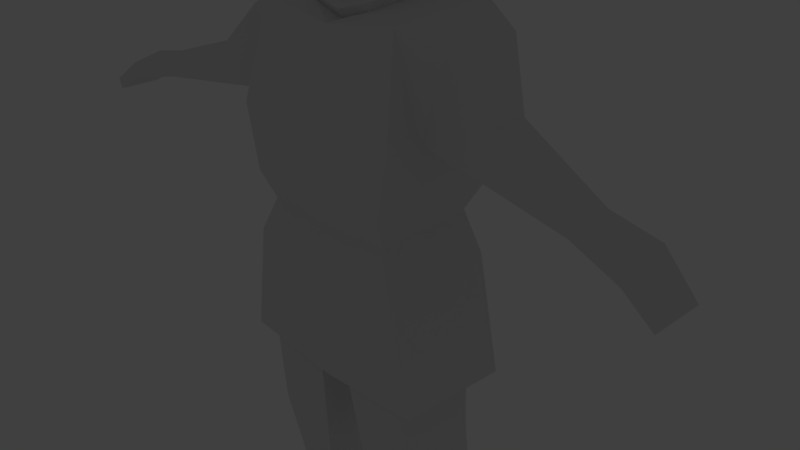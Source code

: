 # Source: kniggit.blend  (saved by Blender 2.79.0; exported with 4.5.12 LTS)
import bpy
from mathutils import Matrix  # noqa: F401  (used for matrix-valued properties, if any)

bpy.ops.wm.read_factory_settings(use_empty=True)
scene = bpy.context.scene
scene.name = 'Scene'

# ---- collections
col_collection_1 = bpy.data.collections.new('Collection 1'); scene.collection.children.link(col_collection_1)
col_collection_2 = bpy.data.collections.new('Collection 2'); scene.collection.children.link(col_collection_2)
col_collection_2.hide_render = True
col_collection_2.hide_viewport = True

# ---- materials (node trees are filled in below, after node groups)
mat_material = bpy.data.materials.new('Material')
mat_material.alpha_threshold = 0.0
mat_material.use_transparent_shadow = False
mat_material.roughness = 0.5
mat_material.line_color = (0.0, 0.0, 0.0, 1.0)

# ---- material node trees

# ---- world
world_world = bpy.data.worlds.new('World'); scene.world = world_world
world_world.color = (0.05088, 0.05088, 0.05088)
world_world.use_sun_shadow = False
world_world.sun_shadow_jitter_overblur = 0.0
world_world.cycles.sampling_method = 'MANUAL'

# ---- cameras
cam_camera = bpy.data.cameras.new('Camera')
cam_camera.clip_end = 100.0
cam_camera.lens = 35.0
cam_camera.sensor_width = 32.0
cam_camera.sensor_height = 18.0
cam_camera.ortho_scale = 7.314
cam_camera.dof.focus_distance = 0.0
cam_camera.dof.aperture_fstop = 128.0

# ---- lights
light_lamp = bpy.data.lights.new('Lamp', 'POINT')
light_lamp.transmission_factor = 0.0
light_lamp.cutoff_distance = 30.0
light_lamp.energy = 100.0
light_lamp.shadow_buffer_clip_start = 1.001
light_lamp.shadow_soft_size = 0.1
light_lamp.shadow_maximum_resolution = 0.006
light_lamp.use_absolute_resolution = True

# ---- meshes
me_cube = bpy.data.meshes.new('Cube')
me_cube.from_pydata([(1.238, 0.5604, -1.474), (1.238, -0.6391, -1.44), (1.0, 0.6729, 0.7662), (1.0, -0.6669, 0.6754), (1.269, -0.8425, 1.934), (1.269, 1.206, 2.059), (0.4551, -0.3304, 3.23), (0.4831, 0.498, 3.319), (1.093, -0.8381, 1.08), (1.093, 1.095, 1.2), (1.201, 0.8026, 0.1883), (1.201, -0.7793, 0.199), (1.509, 0.8425, -1.462), (1.509, -0.7396, -1.401), (0.2703, 0.5604, -1.538), (0.2703, -0.6391, -1.505), (0.3784, -0.499, -2.728), (0.3784, 0.5657, -2.359), (1.288, -0.5203, -2.672), (1.288, 0.5443, -2.302), (0.8465, -0.05767, -4.517), (0.8465, 0.6627, -4.552), (1.428, -0.05687, -4.478), (1.428, 0.6635, -4.514), (0.9996, -0.03503, -5.369), (0.9487, 0.6861, -5.375), (1.624, -0.03657, -5.33), (1.603, 0.6846, -5.307), (0.9608, -0.4872, -5.019), (1.543, -0.4864, -4.98), (0.9903, -0.4646, -5.413), (1.572, -0.4661, -5.375), (1.223, -0.9844, -5.203), (1.452, -0.984, -5.188), (1.235, -0.9755, -5.358), (1.464, -0.9761, -5.343), (1.353, 0.9366, 2.038), (1.324, -0.4119, 1.982), (1.667, 0.6504, 3.071), (1.631, -0.3688, 3.0), (2.146, 0.2235, 1.896), (2.131, -0.4574, 1.868), (2.304, 0.07894, 2.418), (2.286, -0.4356, 2.382), (3.533, -0.2372, 1.679), (3.441, -0.615, 1.719), (3.631, -0.3266, 2.001), (3.52, -0.6154, 1.982), (4.156, -0.1844, 1.596), (4.131, -0.8035, 1.593), (4.23, -0.3464, 1.887), (4.13, -0.8105, 1.821), (4.55, -0.2777, 1.356), (4.541, -0.8726, 1.348), (4.648, -0.4039, 1.489), (4.637, -0.8536, 1.48), (1.087, 0.8546, 3.323), (1.087, -0.5709, 3.212), (0.3864, 0.1103, 4.167), (0.2195, -0.4141, 4.025), (0.4857, -0.3995, 3.332), (0.5234, 0.5544, 3.43), (0.4518, -0.3427, 3.376), (0.4867, 0.4857, 3.46), (0.248, -0.4137, 3.988), (0.4852, 0.3829, 3.841), (0.2923, -0.349, 4.145), (0.05243, -0.4534, 3.968), (0.0588, -0.4514, 4.018), (0.4147, -0.3968, 3.775), (-1.238, 0.5604, -1.474), (-1.238, -0.6391, -1.44), (0.0, -0.8425, 2.385), (2.039e-10, 1.206, 2.51), (-1.0, 0.6729, 0.7662), (-1.0, -0.6669, 0.6754), (-1.269, -0.8425, 1.934), (-1.269, 1.206, 2.059), (0.0, 0.8425, -1.578), (0.0, -0.7396, -1.517), (0.0, 0.6729, 0.6717), (0.0, -0.6669, 0.5809), (0.0, -0.3274, 3.08), (0.0, 0.4427, 3.169), (-0.4551, -0.3304, 3.23), (-0.4831, 0.498, 3.319), (0.0, -0.8381, 1.04), (-1.093, -0.8381, 1.08), (-1.093, 1.095, 1.2), (0.0, 1.095, 1.159), (-1.201, 0.8026, 0.1883), (-1.201, -0.7793, 0.199), (0.0, 0.8026, 0.0852), (0.0, -0.7793, 0.09592), (-1.509, 0.8425, -1.462), (-1.509, -0.7396, -1.401), (-0.2703, 0.5604, -1.538), (-0.2703, -0.6391, -1.505), (-0.3784, -0.499, -2.728), (-0.3784, 0.5657, -2.359), (-1.288, -0.5203, -2.672), (-1.288, 0.5443, -2.302), (-0.8465, -0.05767, -4.517), (-0.8465, 0.6627, -4.552), (-1.428, -0.05687, -4.478), (-1.428, 0.6635, -4.514), (-0.9996, -0.03503, -5.369), (-0.9487, 0.6861, -5.375), (-1.624, -0.03657, -5.33), (-1.603, 0.6846, -5.307), (-0.9608, -0.4872, -5.019), (-1.543, -0.4864, -4.98), (-0.9903, -0.4646, -5.413), (-1.572, -0.4661, -5.375), (-1.223, -0.9844, -5.203), (-1.452, -0.984, -5.188), (-1.235, -0.9755, -5.358), (-1.464, -0.9761, -5.343), (-1.353, 0.9366, 2.038), (-1.324, -0.4119, 1.982), (-1.667, 0.6504, 3.071), (-1.631, -0.3688, 3.0), (-2.146, 0.2235, 1.896), (-2.131, -0.4574, 1.868), (-2.304, 0.07894, 2.418), (-2.286, -0.4356, 2.382), (-3.533, -0.2372, 1.679), (-3.441, -0.615, 1.719), (-3.631, -0.3266, 2.001), (-3.52, -0.6154, 1.982), (-4.156, -0.1844, 1.596), (-4.131, -0.8035, 1.593), (-4.23, -0.3464, 1.887), (-4.13, -0.8105, 1.821), (-4.55, -0.2777, 1.356), (-4.541, -0.8726, 1.348), (-4.648, -0.4039, 1.489), (-4.637, -0.8536, 1.48), (0.0, 0.8546, 3.178), (0.0, -0.5709, 3.066), (-1.087, 0.8546, 3.323), (-1.087, -0.5709, 3.212), (-0.3864, 0.1103, 4.167), (-0.2195, -0.4141, 4.025), (0.0, -0.4366, 4.315), (0.0, 0.1285, 4.362), (0.0, -0.397, 3.192), (0.0, 0.4913, 3.294), (-0.4857, -0.3995, 3.332), (-0.5234, 0.5544, 3.43), (0.0, -0.3408, 3.269), (-0.4518, -0.3427, 3.376), (0.0, 0.4312, 3.357), (-0.4867, 0.4857, 3.46), (0.0, -0.4833, 3.715), (-0.248, -0.4137, 3.988), (0.0, 0.356, 3.793), (-0.4852, 0.3829, 3.841), (-0.2923, -0.349, 4.145), (-0.05243, -0.4534, 3.968), (-0.0588, -0.4514, 4.018), (-0.4147, -0.3968, 3.775)], [], [(57, 37, 39), (10, 3, 11), (86, 4, 72), (9, 4, 8), (89, 5, 9), (10, 78, 92), (3, 93, 11), (67, 59, 68), (19, 21, 17), (72, 57, 139), (73, 56, 5), (145, 66, 58), (2, 89, 9), (2, 8, 3), (3, 86, 81), (11, 79, 13), (2, 92, 80), (10, 13, 12), (0, 13, 1), (14, 12, 0), (15, 13, 79), (14, 79, 78), (15, 17, 16), (0, 17, 14), (15, 18, 1), (1, 19, 0), (23, 26, 27), (19, 22, 23), (18, 20, 22), (17, 20, 16), (24, 27, 26), (21, 24, 20), (26, 29, 31), (23, 25, 21), (30, 32, 28), (24, 31, 30), (24, 28, 20), (22, 28, 29), (33, 34, 35), (31, 34, 30), (31, 33, 35), (29, 32, 33), (36, 42, 40), (57, 38, 56), (56, 36, 5), (5, 37, 4), (43, 45, 47), (37, 40, 41), (37, 43, 39), (39, 42, 38), (46, 48, 44), (43, 46, 42), (42, 44, 40), (41, 44, 45), (48, 54, 52), (44, 49, 45), (45, 51, 47), (46, 51, 50), (53, 54, 55), (49, 52, 53), (49, 55, 51), (51, 54, 50), (7, 57, 56), (6, 139, 57), (7, 138, 83), (156, 58, 65), (69, 58, 66), (7, 60, 6), (7, 147, 61), (6, 146, 82), (60, 63, 62), (147, 63, 61), (146, 62, 150), (62, 65, 69), (63, 156, 65), (62, 154, 150), (68, 66, 144), (67, 144, 154), (64, 66, 59), (64, 154, 69), (141, 119, 76), (90, 75, 74), (86, 76, 87), (76, 88, 87), (77, 89, 88), (90, 78, 94), (93, 75, 91), (159, 143, 155), (103, 101, 99), (72, 141, 76), (140, 73, 77), (158, 145, 142), (74, 89, 80), (87, 74, 75), (86, 75, 81), (79, 91, 95), (74, 92, 90), (95, 90, 94), (95, 70, 71), (94, 96, 70), (97, 95, 71), (96, 79, 97), (97, 99, 96), (99, 70, 96), (100, 97, 71), (101, 71, 70), (105, 108, 104), (101, 104, 100), (100, 102, 98), (102, 99, 98), (106, 109, 107), (106, 103, 102), (108, 111, 104), (107, 105, 103), (114, 112, 110), (106, 113, 108), (110, 106, 102), (104, 110, 102), (115, 116, 114), (116, 113, 112), (113, 115, 111), (111, 114, 110), (118, 124, 120), (120, 141, 140), (118, 140, 77), (119, 77, 76), (125, 127, 123), (119, 122, 118), (125, 119, 121), (124, 121, 120), (130, 128, 126), (128, 125, 124), (126, 124, 122), (123, 126, 122), (130, 136, 132), (131, 126, 127), (133, 127, 129), (128, 133, 129), (135, 136, 134), (131, 134, 130), (137, 131, 133), (136, 133, 132), (85, 141, 84), (84, 139, 82), (138, 85, 83), (142, 156, 157), (161, 142, 157), (148, 85, 84), (85, 147, 83), (146, 84, 82), (148, 153, 149), (153, 147, 149), (146, 151, 148), (151, 157, 153), (153, 156, 152), (154, 151, 150), (160, 158, 143), (159, 144, 160), (158, 155, 143), (155, 154, 159), (57, 4, 37), (10, 2, 3), (86, 8, 4), (9, 5, 4), (89, 73, 5), (10, 12, 78), (3, 81, 93), (67, 64, 59), (19, 23, 21), (72, 4, 57), (73, 138, 56), (145, 144, 66), (2, 80, 89), (2, 9, 8), (3, 8, 86), (11, 93, 79), (2, 10, 92), (10, 11, 13), (0, 12, 13), (14, 78, 12), (15, 1, 13), (14, 15, 79), (15, 14, 17), (0, 19, 17), (15, 16, 18), (1, 18, 19), (23, 22, 26), (19, 18, 22), (18, 16, 20), (17, 21, 20), (24, 25, 27), (21, 25, 24), (26, 22, 29), (23, 27, 25), (30, 34, 32), (24, 26, 31), (24, 30, 28), (22, 20, 28), (33, 32, 34), (31, 35, 34), (31, 29, 33), (29, 28, 32), (36, 38, 42), (57, 39, 38), (56, 38, 36), (5, 36, 37), (43, 41, 45), (37, 36, 40), (37, 41, 43), (39, 43, 42), (46, 50, 48), (43, 47, 46), (42, 46, 44), (41, 40, 44), (48, 50, 54), (44, 48, 49), (45, 49, 51), (46, 47, 51), (53, 52, 54), (49, 48, 52), (49, 53, 55), (51, 55, 54), (7, 6, 57), (6, 82, 139), (7, 56, 138), (156, 145, 58), (69, 65, 58), (7, 61, 60), (7, 83, 147), (6, 60, 146), (60, 61, 63), (147, 152, 63), (146, 60, 62), (62, 63, 65), (63, 152, 156), (62, 69, 154), (68, 59, 66), (67, 68, 144), (64, 69, 66), (64, 67, 154), (141, 121, 119), (90, 91, 75), (86, 72, 76), (76, 77, 88), (77, 73, 89), (90, 92, 78), (93, 81, 75), (159, 160, 143), (103, 105, 101), (72, 139, 141), (140, 138, 73), (158, 144, 145), (74, 88, 89), (87, 88, 74), (86, 87, 75), (79, 93, 91), (74, 80, 92), (95, 91, 90), (95, 94, 70), (94, 78, 96), (97, 79, 95), (96, 78, 79), (97, 98, 99), (99, 101, 70), (100, 98, 97), (101, 100, 71), (105, 109, 108), (101, 105, 104), (100, 104, 102), (102, 103, 99), (106, 108, 109), (106, 107, 103), (108, 113, 111), (107, 109, 105), (114, 116, 112), (106, 112, 113), (110, 112, 106), (104, 111, 110), (115, 117, 116), (116, 117, 113), (113, 117, 115), (111, 115, 114), (118, 122, 124), (120, 121, 141), (118, 120, 140), (119, 118, 77), (125, 129, 127), (119, 123, 122), (125, 123, 119), (124, 125, 121), (130, 132, 128), (128, 129, 125), (126, 128, 124), (123, 127, 126), (130, 134, 136), (131, 130, 126), (133, 131, 127), (128, 132, 133), (135, 137, 136), (131, 135, 134), (137, 135, 131), (136, 137, 133), (85, 140, 141), (84, 141, 139), (138, 140, 85), (142, 145, 156), (161, 158, 142), (148, 149, 85), (85, 149, 147), (146, 148, 84), (148, 151, 153), (153, 152, 147), (146, 150, 151), (151, 161, 157), (153, 157, 156), (154, 161, 151), (160, 144, 158), (159, 154, 144), (158, 161, 155), (155, 161, 154)])
me_cube.materials.append(mat_material)
me_cube.use_remesh_preserve_volume = False
me_cube.use_remesh_preserve_attributes = False
me_cube.use_mirror_vertex_groups = False
me_cube.update()
arm_armature = bpy.data.armatures.new('Armature')  # bones are not reproduced

# ---- objects
ob_armature = bpy.data.objects.new('Armature', arm_armature)
ob_cube = bpy.data.objects.new('Cube', me_cube)
ob_lamp = bpy.data.objects.new('Lamp', light_lamp)
ob_camera = bpy.data.objects.new('Camera', cam_camera)

# ---- transforms, parenting, visibility, modifiers, constraints
ob_armature.location = (0.0, 0.0, 0.5936)
ob_armature.show_in_front = True
ob_armature.lineart.crease_threshold = 0.0
ob_cube.parent = ob_armature
ob_cube.matrix_parent_inverse = Matrix(((1.0, 0.0, 0.0, 0.0), (0.0, 1.0, 0.0, 0.0), (0.0, 0.0, 1.0, -0.5936), (0.0, 0.0, 0.0, 1.0)))
ob_cube.location = (0.0, 0.0, 0.0)
ob_cube.lock_rotations_4d = False
ob_cube.empty_display_type = 'ARROWS'
ob_cube.lineart.crease_threshold = 0.0
_vg = ob_cube.vertex_groups.new(name='torso')
for _i, _w in zip([0, 1, 2, 3, 4, 5, 8, 9, 10, 11, 12, 13, 14, 15, 36, 37, 70, 71, 72, 73, 74, 75, 76, 77, 78, 79, 80, 81, 86, 87, 88, 89, 90, 91, 92, 93, 94, 95, 96, 97, 118, 119], [0.1181, 0.07778, 0.8341, 0.8323, 0.1765, 0.1918, 0.7136, 0.6803, 0.8338, 0.81, 0.2239, 0.1203, 0.09723, 0.04289, 0.1452, 0.1372, 0.1181, 0.07778, 0.07625, 0.1348, 0.8341, 0.8323, 0.1765, 0.1918, 0.175, 0.0592, 0.9348, 0.9326, 0.8731, 0.7136, 0.6803, 0.8222, 0.8338, 0.81, 0.9124, 0.9013, 0.2239, 0.1203, 0.09723, 0.04289, 0.1452, 0.1372]): _vg.add([_i], _w, 'REPLACE')
_vg = ob_cube.vertex_groups.new(name='chest')
for _i, _w in zip([3, 4, 5, 6, 7, 8, 9, 36, 37, 38, 39, 56, 57, 58, 59, 60, 61, 62, 63, 64, 65, 67, 68, 69, 72, 73, 75, 76, 77, 82, 83, 84, 85, 86, 87, 88, 89, 118, 119, 120, 121, 138, 139, 140, 141, 142, 143, 146, 147, 148, 149, 150, 151, 152, 153, 154, 155, 156, 157, 159, 160, 161], [0.04393, 0.3507, 0.03691, 0.5096, 0.5873, 0.1137, 0.02267, 0.07178, 0.2307, 0.0277, 0.03649, 0.1601, 0.1592, 0.01888, 0.0145, 0.3394, 0.5361, 0.2773, 0.5013, 0.02412, 0.1543, 0.01748, 0.01024, 0.08234, 0.8096, 0.568, 0.04393, 0.3507, 0.03691, 0.6388, 0.5713, 0.5096, 0.5873, 0.08027, 0.1137, 0.02267, 0.06593, 0.07178, 0.2307, 0.0277, 0.03649, 0.5345, 0.7703, 0.1601, 0.1592, 0.01888, 0.0145, 0.3241, 0.3579, 0.3394, 0.5361, 0.1889, 0.2773, 0.264, 0.5013, 0.05399, 0.02412, 0.05879, 0.1543, 0.01748, 0.01024, 0.08234]): _vg.add([_i], _w, 'REPLACE')
_vg = ob_cube.vertex_groups.new(name='head')
for _i, _w in zip([6, 7, 56, 57, 58, 59, 60, 61, 62, 63, 64, 65, 66, 67, 68, 69, 82, 83, 84, 85, 138, 139, 140, 141, 142, 143, 144, 145, 146, 147, 148, 149, 150, 151, 152, 153, 154, 155, 156, 157, 158, 159, 160, 161], [0.3098, 0.2109, 0.05195, 0.07053, 0.9566, 0.9583, 0.5418, 0.3135, 0.63, 0.3758, 0.9518, 0.8072, 0.9702, 0.9572, 0.9617, 0.8914, 0.3142, 0.3284, 0.3098, 0.2109, 0.1728, 0.1462, 0.05195, 0.07053, 0.9566, 0.9583, 0.9829, 0.9823, 0.6362, 0.5671, 0.5418, 0.3135, 0.7809, 0.63, 0.6788, 0.3758, 0.9324, 0.9518, 0.9273, 0.8072, 0.9702, 0.9572, 0.9617, 0.8914]): _vg.add([_i], _w, 'REPLACE')
_vg = ob_cube.vertex_groups.new(name='upper_arm.L')
for _i, _w in zip([2, 3, 4, 5, 6, 7, 8, 9, 10, 36, 37, 38, 39, 40, 41, 42, 43, 56, 57, 60, 61, 62, 63, 65, 72, 73, 83, 89, 138, 139, 147, 152], [0.09159, 0.05787, 0.4329, 0.7278, 0.1626, 0.1718, 0.1336, 0.2469, 0.00702, 0.7494, 0.5897, 0.9211, 0.8755, 0.951, 0.8663, 0.9321, 0.1824, 0.7521, 0.7368, 0.1065, 0.1273, 0.08209, 0.1031, 0.01335, 0.03526, 0.1265, 0.03798, 0.04653, 0.1213, 0.01608, 0.01768, 0.002135]): _vg.add([_i], _w, 'REPLACE')
_vg = ob_cube.vertex_groups.new(name='forearm.L')
for _i, _w in zip([37, 39, 40, 41, 42, 43, 44, 45, 46, 47, 48, 49, 50, 51], [0.004889, 0.05516, 0.004728, 0.114, 0.06364, 0.8106, 0.9673, 0.9715, 0.9779, 0.9784, 0.07933, 0.0166, 0.06146, 0.05224]): _vg.add([_i], _w, 'REPLACE')
_vg = ob_cube.vertex_groups.new(name='hand.L')
for _i, _w in zip([48, 49, 50, 51, 52, 53, 54, 55], [0.9198, 0.9664, 0.9382, 0.9475, 0.9832, 0.9943, 0.9905, 0.9949]): _vg.add([_i], _w, 'REPLACE')
_vg = ob_cube.vertex_groups.new(name='thigh.L')
for _i, _w in zip([0, 1, 2, 3, 10, 11, 12, 13, 14, 15, 16, 17, 18, 19, 20, 70, 71, 78, 79, 92, 93, 94, 96, 97], [0.8145, 0.8612, 0.02123, 0.04963, 0.1102, 0.135, 0.6992, 0.8525, 0.6711, 0.6859, 0.9364, 0.9455, 0.9493, 0.9594, 0.0004518, 0.05551, 0.05203, 0.4073, 0.4681, 0.02325, 0.03448, 0.06083, 0.2223, 0.2615]): _vg.add([_i], _w, 'REPLACE')
_vg = ob_cube.vertex_groups.new(name='Lower_leg.L')
for _i, _w in zip([16, 18, 20, 21, 22, 23, 24, 25, 26, 27, 28, 29], [0.03075, 0.02829, 0.9239, 0.9579, 0.9243, 0.963, 0.07361, 0.496, 0.09607, 0.495, 0.05989, 0.0665]): _vg.add([_i], _w, 'REPLACE')
_vg = ob_cube.vertex_groups.new(name='Foot.L')
for _i, _w in zip([20, 21, 22, 24, 25, 26, 27, 28, 29, 30, 31, 32, 33, 34, 35], [0.05034, 0.0001876, 0.05351, 0.9254, 0.5025, 0.9027, 0.5038, 0.9385, 0.932, 0.982, 0.977, 0.9924, 0.9904, 0.9948, 0.9928]): _vg.add([_i], _w, 'REPLACE')
_vg = ob_cube.vertex_groups.new(name='upper_arm.R')
for _i, _w in zip([72, 73, 74, 75, 76, 77, 83, 84, 85, 87, 88, 89, 90, 118, 119, 120, 121, 122, 123, 124, 125, 138, 139, 140, 141, 147, 148, 149, 151, 152, 153, 157], [0.03526, 0.1265, 0.09159, 0.05787, 0.4329, 0.7278, 0.03798, 0.1626, 0.1718, 0.1336, 0.2469, 0.04653, 0.00702, 0.7494, 0.5897, 0.9211, 0.8755, 0.951, 0.8663, 0.9321, 0.1824, 0.1213, 0.01608, 0.7521, 0.7368, 0.01768, 0.1065, 0.1273, 0.08209, 0.002135, 0.1031, 0.01335]): _vg.add([_i], _w, 'REPLACE')
_vg = ob_cube.vertex_groups.new(name='forearm.R')
for _i, _w in zip([119, 121, 122, 123, 124, 125, 126, 127, 128, 129, 130, 131, 132, 133], [0.004889, 0.05516, 0.004728, 0.114, 0.06364, 0.8106, 0.9673, 0.9715, 0.9779, 0.9784, 0.07933, 0.0166, 0.06146, 0.05224]): _vg.add([_i], _w, 'REPLACE')
_vg = ob_cube.vertex_groups.new(name='hand.R')
for _i, _w in zip([130, 131, 132, 133, 134, 135, 136, 137], [0.9198, 0.9664, 0.9382, 0.9475, 0.9832, 0.9943, 0.9905, 0.9949]): _vg.add([_i], _w, 'REPLACE')
_vg = ob_cube.vertex_groups.new(name='thigh.R')
for _i, _w in zip([0, 1, 12, 14, 15, 70, 71, 74, 75, 78, 79, 90, 91, 92, 93, 94, 95, 96, 97, 98, 99, 100, 101, 102], [0.05551, 0.05203, 0.06083, 0.2223, 0.2615, 0.8145, 0.8612, 0.02123, 0.04963, 0.4073, 0.4681, 0.1102, 0.135, 0.02325, 0.03448, 0.6992, 0.8525, 0.6711, 0.6859, 0.9364, 0.9455, 0.9493, 0.9594, 0.0004518]): _vg.add([_i], _w, 'REPLACE')
_vg = ob_cube.vertex_groups.new(name='lower_leg.R')
for _i, _w in zip([98, 100, 102, 103, 104, 105, 106, 107, 108, 109, 110, 111], [0.03075, 0.02829, 0.9239, 0.9579, 0.9243, 0.963, 0.07361, 0.496, 0.09607, 0.495, 0.05989, 0.0665]): _vg.add([_i], _w, 'REPLACE')
_vg = ob_cube.vertex_groups.new(name='Foot.R')
for _i, _w in zip([102, 103, 104, 106, 107, 108, 109, 110, 111, 112, 113, 114, 115, 116, 117], [0.05034, 0.0001876, 0.05351, 0.9254, 0.5025, 0.9027, 0.5038, 0.9385, 0.932, 0.982, 0.977, 0.9924, 0.9904, 0.9948, 0.9928]): _vg.add([_i], _w, 'REPLACE')
_m = ob_cube.modifiers.new('Armature', 'ARMATURE')
_m.object = ob_armature
ob_lamp.location = (4.076, 1.005, 5.904)
ob_lamp.rotation_euler = (0.6503, 0.05522, 1.866)
ob_lamp.lock_rotations_4d = False
ob_lamp.empty_display_type = 'ARROWS'
ob_lamp.color = (0.0, 0.0, 0.0, 0.0)
ob_lamp.lineart.crease_threshold = 0.0
ob_camera.location = (7.481, -6.508, 5.344)
ob_camera.rotation_euler = (1.109, 0.0, 0.8149)
ob_camera.lock_rotations_4d = False
ob_camera.empty_display_type = 'ARROWS'
ob_camera.color = (0.0, 0.0, 0.0, 0.0)
ob_camera.display_type = 'WIRE'
ob_camera.lineart.crease_threshold = 0.0

# ---- collection membership
col_collection_1.objects.link(ob_armature)
col_collection_1.objects.link(ob_cube)
col_collection_2.objects.link(ob_lamp)
col_collection_2.objects.link(ob_camera)

# ---- scene / render settings (as saved in the file)
scene.camera = ob_camera
scene.frame_start = 1; scene.frame_end = 29; scene.frame_set(24)
scene.render.engine = 'BLENDER_EEVEE_NEXT'
scene.render.resolution_percentage = 50
scene.render.dither_intensity = 0.0
scene.cycles.use_denoising = False
scene.cycles.samples = 128
scene.cycles.sampling_pattern = 'TABULATED_SOBOL'
scene.cycles.use_adaptive_sampling = False
scene.cycles.use_light_tree = False
scene.cycles.blur_glossy = 0.0
scene.cycles.sample_clamp_indirect = 0.0
scene.view_settings.view_transform = 'Standard'
bpy.context.view_layer.update()
